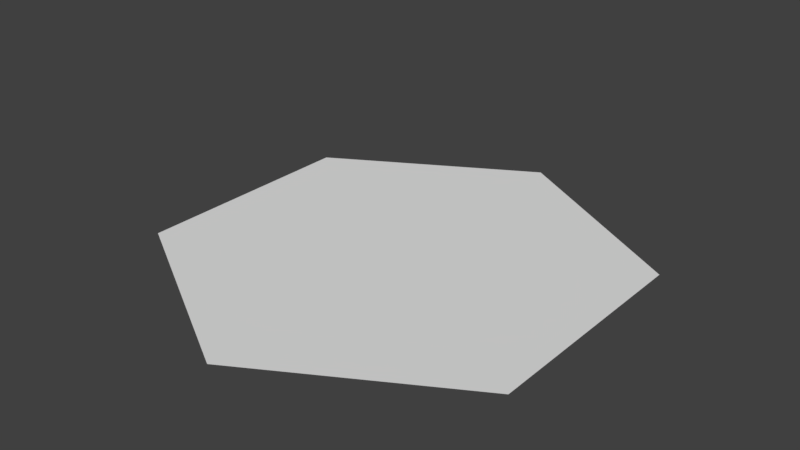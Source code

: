 # Source: lineModels.blend  (saved by Blender 2.79.0; exported with 4.5.12 LTS)
import bpy
from mathutils import Matrix  # noqa: F401  (used for matrix-valued properties, if any)

bpy.ops.wm.read_factory_settings(use_empty=True)
scene = bpy.context.scene
scene.name = 'Scene'

# ---- collections
col_collection_1 = bpy.data.collections.new('Collection 1'); scene.collection.children.link(col_collection_1)
col_collection_2 = bpy.data.collections.new('Collection 2'); scene.collection.children.link(col_collection_2)
col_collection_2.hide_render = True
col_collection_2.hide_viewport = True
col_collection_3 = bpy.data.collections.new('Collection 3'); scene.collection.children.link(col_collection_3)
col_collection_3.hide_render = True
col_collection_3.hide_viewport = True
col_collection_4 = bpy.data.collections.new('Collection 4'); scene.collection.children.link(col_collection_4)
col_collection_4.hide_render = True
col_collection_4.hide_viewport = True
col_collection_5 = bpy.data.collections.new('Collection 5'); scene.collection.children.link(col_collection_5)
col_collection_5.hide_render = True
col_collection_5.hide_viewport = True
col_collection_10 = bpy.data.collections.new('Collection 10'); scene.collection.children.link(col_collection_10)
col_collection_10.hide_render = True
col_collection_10.hide_viewport = True
col_collection_11 = bpy.data.collections.new('Collection 11'); scene.collection.children.link(col_collection_11)
col_collection_11.hide_render = True
col_collection_11.hide_viewport = True
col_collection_12 = bpy.data.collections.new('Collection 12'); scene.collection.children.link(col_collection_12)
col_collection_12.hide_render = True
col_collection_12.hide_viewport = True
col_collection_13 = bpy.data.collections.new('Collection 13'); scene.collection.children.link(col_collection_13)
col_collection_13.hide_render = True
col_collection_13.hide_viewport = True
col_collection_14 = bpy.data.collections.new('Collection 14'); scene.collection.children.link(col_collection_14)
col_collection_14.hide_render = True
col_collection_14.hide_viewport = True
col_collection_15 = bpy.data.collections.new('Collection 15'); scene.collection.children.link(col_collection_15)
col_collection_15.hide_render = True
col_collection_15.hide_viewport = True

# ---- world
world_world = bpy.data.worlds.new('World'); scene.world = world_world
world_world.color = (0.05088, 0.05088, 0.05088)
world_world.use_sun_shadow = False
world_world.sun_shadow_jitter_overblur = 0.0
world_world.cycles.sampling_method = 'MANUAL'

# ---- meshes
me_plane = bpy.data.meshes.new('Plane')
me_plane.from_pydata([(-0.09993, 0.01032, 0.0), (-0.09616, 0.04317, 0.0), (-0.06421, 0.04595, 0.0), (-0.0613, 0.05582, 0.0), (-0.07139, 0.003357, 0.0), (-0.0685, -0.004456, 0.0), (-0.0685, -0.004456, 0.0), (-0.09257, -0.04678, 0.0), (-0.08747, -0.0557, 0.0), (-0.02307, -0.0557, 0.0), (0.00996, -0.007334, 0.0), (0.03968, -0.007334, 0.0), (0.05148, 0.003773, 0.0), (0.05148, 0.003773, 0.0), (0.08696, 0.003773, 0.0), (0.08893, 0.01036, 0.0), (0.09797, 0.01095, 0.0), (0.1001, 0.02727, 0.0), (0.09333, 0.0285, 0.0), (0.09519, 0.03589, 0.0), (0.04749, 0.04836, 0.0), (4.357e-05, 0.05423, 0.0), (-0.02851, 0.003727, 0.0), (-0.02397, -0.01828, 0.0), (-0.04124, -0.02087, 0.0), (-0.05025, -0.04156, 0.0), (-0.04713, -0.04677, 0.0), (-0.02745, -0.04677, 0.0), (-0.001003, -0.005473, 0.0), (-0.005155, 0.001865, 0.0), (0.0, 0.15, 0.0), (-0.1299, 0.075, 0.0), (-0.1299, -0.075, 0.0), (1.311e-08, -0.15, 0.0), (0.1299, -0.075, 0.0), (0.1299, 0.075, 0.0)], [(0, 4), (1, 0), (2, 1), (3, 2), (4, 5), (5, 6), (6, 7), (7, 8), (8, 9), (9, 10), (10, 11), (11, 12), (12, 13), (13, 14), (14, 15), (15, 16), (16, 17), (17, 18), (18, 19), (19, 20), (20, 21), (22, 23), (21, 3), (23, 24), (24, 25), (25, 26), (26, 27), (27, 28), (28, 29), (29, 22), (31, 30), (32, 31), (33, 32), (34, 33), (35, 34), (30, 35)], [])
me_plane.use_remesh_preserve_volume = False
me_plane.use_remesh_preserve_attributes = False
me_plane.use_mirror_vertex_groups = False
me_plane.update()
me_solid = bpy.data.meshes.new('solid')
me_solid.from_pydata([(0.0, 1.0, 0.0), (-0.866, 0.5, 0.0), (-0.866, -0.5, 0.0), (8.742e-08, -1.0, 0.0), (0.866, -0.5, 0.0), (0.866, 0.5, 0.0)], [], [(1, 2, 3, 4, 5, 0)])
me_solid.use_remesh_preserve_volume = False
me_solid.use_remesh_preserve_attributes = False
me_solid.use_mirror_vertex_groups = False
me_solid.update()
me_circle_013 = bpy.data.meshes.new('Circle.013')
me_circle_013.from_pydata([(-0.0832, -0.1326, 0.0), (-0.07486, -0.1127, 0.0), (-0.0512, -0.1036, 0.0), (-0.01412, -0.1083, 0.0), (-0.07583, -0.1536, 0.0), (-0.05194, -0.1633, 0.0), (-0.01412, -0.1634, 0.0), (0.007676, -0.1625, 0.0), (0.007721, -0.1085, 0.0), (0.02584, -0.1088, 0.0), (0.1034, -0.07836, 0.0), (0.1475, -0.08378, 0.0), (0.1646, -0.1095, 0.0), (0.1613, -0.1315, 0.0), (0.1453, -0.1485, 0.0), (0.1121, -0.1636, 0.0), (0.04278, -0.1656, 0.0)], [(4, 0), (0, 1), (1, 2), (2, 3), (3, 6), (5, 4), (6, 5), (7, 8), (8, 9), (9, 10), (10, 11), (11, 12), (12, 13), (13, 14), (14, 15), (15, 16), (16, 7)], [])
me_circle_013.use_remesh_preserve_volume = False
me_circle_013.use_remesh_preserve_attributes = False
me_circle_013.use_mirror_vertex_groups = False
me_circle_013.update()
me_circle_012 = bpy.data.meshes.new('Circle.012')
me_circle_012.from_pydata([(-0.0832, 0.1428, 0.0), (-0.07486, 0.1229, 0.0), (-0.0512, 0.1138, 0.0), (-0.01412, 0.1185, 0.0), (-0.07583, 0.1638, 0.0), (-0.05194, 0.1735, 0.0), (-0.01412, 0.1736, 0.0), (0.007676, 0.1727, 0.0), (0.007721, 0.1187, 0.0), (0.02584, 0.119, 0.0), (0.1034, 0.08855, 0.0), (0.1475, 0.09397, 0.0), (0.1646, 0.1197, 0.0), (0.1613, 0.1417, 0.0), (0.1453, 0.1587, 0.0), (0.1121, 0.1737, 0.0), (0.04278, 0.1758, 0.0)], [(4, 0), (0, 1), (1, 2), (2, 3), (3, 6), (5, 4), (6, 5), (7, 8), (8, 9), (9, 10), (10, 11), (11, 12), (12, 13), (13, 14), (14, 15), (15, 16), (16, 7)], [])
me_circle_012.use_remesh_preserve_volume = False
me_circle_012.use_remesh_preserve_attributes = False
me_circle_012.use_mirror_vertex_groups = False
me_circle_012.update()
me_circle_003 = bpy.data.meshes.new('Circle.003')
me_circle_003.from_pydata([(0.0926, 0.1386, 0.0), (0.06666, 0.1247, 0.0), (0.04393, 0.1061, 0.0), (0.02528, 0.08334, 0.0), (0.01142, 0.0574, 0.0), (0.002882, 0.02926, 0.0), (1.49e-08, -6.318e-08, 0.0), (0.002882, -0.02926, 0.0), (0.01142, -0.0574, 0.0), (0.02528, -0.08334, 0.0), (0.04393, -0.1061, 0.0), (0.06666, -0.1247, 0.0), (0.0926, -0.1386, 0.0), (-0.0677, -2.749e-08, 0.0), (-0.06568, 0.07316, 0.0), (-0.0597, 0.1435, 0.0), (-0.04997, 0.2083, 0.0), (-0.03689, 0.2652, 0.0), (-0.02095, 0.3118, 0.0), (-0.00276, 0.3465, 0.0), (0.01698, 0.3678, 0.0), (0.0375, 0.375, 0.0), (0.05802, 0.3678, 0.0), (0.07776, 0.3465, 0.0), (0.09595, 0.3118, 0.0), (0.1119, 0.2652, 0.0), (0.125, 0.2083, 0.0), (0.12, 0.15, 0.0), (0.12, -0.15, 0.0), (0.125, -0.2083, 0.0), (0.1119, -0.2652, 0.0), (0.09595, -0.3118, 0.0), (0.07776, -0.3465, 0.0), (0.05802, -0.3678, 0.0), (0.0375, -0.375, 0.0), (0.01698, -0.3678, 0.0), (-0.00276, -0.3465, 0.0), (-0.02095, -0.3118, 0.0), (-0.03689, -0.2652, 0.0), (-0.04997, -0.2083, 0.0), (-0.0597, -0.1435, 0.0), (-0.06568, -0.07316, 0.0), (0.2625, 3.681e-08, 0.0), (0.2603, 0.02195, 0.0), (0.2539, 0.04305, 0.0), (0.2435, 0.0625, 0.0), (0.2295, 0.07955, 0.0), (0.2125, 0.09354, 0.0), (0.1931, 0.1039, 0.0), (0.1719, 0.1103, 0.0), (0.15, 0.1125, 0.0), (0.1281, 0.1103, 0.0), (0.1069, 0.1039, 0.0), (0.0875, 0.09354, 0.0), (0.07045, 0.07955, 0.0), (0.05646, 0.0625, 0.0), (0.04606, 0.04305, 0.0), (0.03966, 0.02195, 0.0), (0.0375, -4.366e-08, 0.0), (0.03966, -0.02195, 0.0), (0.04606, -0.04305, 0.0), (0.05646, -0.0625, 0.0), (0.07045, -0.07955, 0.0), (0.0875, -0.09354, 0.0), (0.1069, -0.1039, 0.0), (0.1281, -0.1103, 0.0), (0.15, -0.1125, 0.0), (0.1719, -0.1103, 0.0), (0.1931, -0.1039, 0.0), (0.2125, -0.09354, 0.0), (0.2295, -0.07955, 0.0), (0.2435, -0.0625, 0.0), (0.2539, -0.04305, 0.0), (0.2603, -0.02195, 0.0)], [(28, 12), (1, 0), (2, 1), (3, 2), (4, 3), (5, 4), (6, 5), (7, 6), (8, 7), (9, 8), (10, 9), (11, 10), (12, 11), (0, 27), (14, 13), (15, 14), (16, 15), (17, 16), (18, 17), (19, 18), (20, 19), (21, 20), (22, 21), (23, 22), (24, 23), (25, 24), (26, 25), (27, 26), (29, 28), (30, 29), (31, 30), (32, 31), (33, 32), (34, 33), (35, 34), (36, 35), (37, 36), (38, 37), (39, 38), (40, 39), (41, 40), (13, 41), (43, 42), (44, 43), (45, 44), (46, 45), (47, 46), (48, 47), (49, 48), (50, 49), (51, 50), (52, 51), (53, 52), (54, 53), (55, 54), (56, 55), (57, 56), (58, 57), (59, 58), (60, 59), (61, 60), (62, 61), (63, 62), (64, 63), (65, 64), (66, 65), (67, 66), (68, 67), (69, 68), (70, 69), (71, 70), (72, 71), (73, 72), (42, 73)], [])
me_circle_003.use_remesh_preserve_volume = False
me_circle_003.use_remesh_preserve_attributes = False
me_circle_003.use_mirror_vertex_groups = False
me_circle_003.update()
me_circle_008 = bpy.data.meshes.new('Circle.008')
me_circle_008.from_pydata([(-0.3, 0.16, 0.0), (-0.3, -0.15, 0.0), (0.31, -0.15, 0.0), (0.31, 0.16, 0.0), (3.725e-09, 0.1, 0.0), (-0.1, -3.353e-08, 0.0), (3.353e-08, -0.1, 0.0), (0.1, -4.098e-08, 0.0)], [(1, 0), (2, 1), (3, 2), (0, 3), (5, 4), (6, 5), (7, 6), (4, 7)], [])
me_circle_008.use_remesh_preserve_volume = False
me_circle_008.use_remesh_preserve_attributes = False
me_circle_008.use_mirror_vertex_groups = False
me_circle_008.update()
me_circle_002 = bpy.data.meshes.new('Circle.002')
me_circle_002.from_pydata([(0.0, 0.8, 0.0), (-0.6928, 0.4, 0.0), (-0.6928, -0.4, 0.0), (0.0, -0.8, 0.0), (0.6928, 0.4, 0.0), (0.6928, -0.4, 0.0), (-0.1732, 0.7, 0.0), (-0.6928, 0.2, 0.0), (-0.5196, -0.5, 0.0), (0.1732, 0.7, 0.0), (-0.5196, 0.5, 0.0), (-0.6928, -0.2, 0.0), (-0.1732, -0.7, 0.0), (0.6928, 0.2, 0.0), (0.5196, -0.5, 0.0), (0.5196, 0.5, 0.0), (0.6928, -0.2, 0.0), (0.1732, -0.7, 0.0)], [(13, 4), (4, 15), (6, 0), (7, 1), (8, 2), (14, 5), (1, 10), (2, 11), (3, 12), (5, 16), (3, 17), (9, 0)], [])
me_circle_002.use_remesh_preserve_volume = False
me_circle_002.use_remesh_preserve_attributes = False
me_circle_002.use_mirror_x = True
me_circle_002.update()
me_circle_014 = bpy.data.meshes.new('Circle.014')
me_circle_014.from_pydata([(0.3, 0.3, 0.0), (0.3, 0.15, 0.0), (0.2, 0.15, 0.0), (0.2, 0.3, 0.0), (0.1, 0.15, 0.0), (0.1, 0.3, 0.0), (0.0, 0.15, 0.0), (0.0, 0.3, 0.0), (-0.1, 0.15, 0.0), (-0.1, 0.3, 0.0), (-0.2, 0.15, 0.0), (-0.2, 0.3, 0.0), (0.3, -0.1502, 0.0), (0.3, -0.3002, 0.0), (0.2, -0.3002, 0.0), (0.2, -0.1502, 0.0), (0.1, -0.3002, 0.0), (0.1, -0.1502, 0.0), (0.0, -0.3002, 0.0), (0.0, -0.1502, 0.0), (-0.1, -0.3002, 0.0), (-0.1, -0.1502, 0.0), (-0.2, -0.3002, 0.0), (-0.2, -0.1502, 0.0)], [(7, 6), (0, 1), (3, 2), (5, 4), (9, 8), (11, 10), (19, 18), (12, 13), (15, 14), (17, 16), (21, 20), (23, 22)], [])
me_circle_014.use_remesh_preserve_volume = False
me_circle_014.use_remesh_preserve_attributes = False
me_circle_014.use_mirror_vertex_groups = False
me_circle_014.update()
me_circle_004 = bpy.data.meshes.new('Circle.004')
me_circle_004.from_pydata([(-0.2, -0.15, 0.0), (-0.3, -0.3002, 0.0), (-0.4, 0.1, 0.0), (-0.3, -0.15, 0.0), (-0.2, 0.15, 0.0), (0.3, -0.15, 0.0), (0.3, 0.3, 0.0), (-0.3, 0.3, 0.0), (-0.3, 0.15, 0.0), (0.3, 0.15, 0.0), (0.3, 0.3, 0.0), (0.3, -0.3002, 0.0), (0.15, 0.15, 0.0), (0.15, -0.15, 0.0)], [(1, 11), (11, 5), (1, 3), (4, 12), (0, 4), (3, 5), (6, 7), (7, 8), (8, 9), (9, 10), (13, 0), (12, 13)], [])
me_circle_004.use_remesh_preserve_volume = False
me_circle_004.use_remesh_preserve_attributes = False
me_circle_004.use_mirror_vertex_groups = False
me_circle_004.update()
me_circle_006 = bpy.data.meshes.new('Circle.006')
me_circle_006.from_pydata([(0.0975, 0.375, 0.0), (-0.1275, 0.375, 0.0), (-0.1275, -0.375, 0.0), (0.0975, -0.375, 0.0), (0.2186, 0.1061, 0.0), (0.006434, 0.1061, 0.0), (0.006434, -0.1061, 0.0), (0.2186, -0.1061, 0.0), (0.0975, 0.15, 0.0), (0.0975, -0.15, 0.0), (-0.0225, -0.15, 0.0), (-0.0225, 0.15, 0.0)], [(1, 0), (2, 1), (3, 2), (5, 4), (6, 5), (7, 6), (4, 7), (0, 8), (11, 10), (9, 3), (10, 9), (8, 11)], [])
me_circle_006.use_remesh_preserve_volume = False
me_circle_006.use_remesh_preserve_attributes = False
me_circle_006.use_mirror_vertex_groups = False
me_circle_006.update()
me_circle_001 = bpy.data.meshes.new('Circle.001')
me_circle_001.from_pydata([(0.7794, -0.45, 0.0), (0.7794, 0.45, 0.0), (0.7794, -0.45, 0.25), (0.7794, 0.45, 0.25)], [(1, 0), (3, 2), (1, 3), (0, 2)], [])
me_circle_001.use_remesh_preserve_volume = False
me_circle_001.use_remesh_preserve_attributes = False
me_circle_001.use_mirror_vertex_groups = False
me_circle_001.update()
me_cube = bpy.data.meshes.new('Cube')
me_cube.from_pydata([(-0.6634, -0.3281, 0.0), (-0.6634, 0.3353, 0.0), (0.6634, 0.003574, 0.0)], [(2, 1), (0, 2), (0, 1)], [])
me_cube.use_remesh_preserve_volume = False
me_cube.use_remesh_preserve_attributes = False
me_cube.use_mirror_vertex_groups = False
me_cube.update()
me_circle_010 = bpy.data.meshes.new('Circle.010')
me_circle_010.from_pydata([], [], [])
me_circle_010.use_remesh_preserve_volume = False
me_circle_010.use_remesh_preserve_attributes = False
me_circle_010.use_mirror_vertex_groups = False
me_circle_010.update()
me_cube_001 = bpy.data.meshes.new('Cube.001')
me_cube_001.from_pydata([(-0.46, 0.159, 0.0), (0.46, 0.159, 0.0), (0.46, -0.2521, 0.0), (-0.46, -0.2521, 0.0), (0.1845, 0.1588, -5.96e-05), (0.1785, 0.2075, -5.96e-05), (0.1608, 0.2523, -5.96e-05), (0.1369, 0.2916, -5.96e-05), (0.1078, 0.3238, -5.96e-05), (0.0746, 0.3477, -5.96e-05), (0.03858, 0.3625, -5.96e-05), (0.001122, 0.3675, -5.96e-05), (-0.03634, 0.3625, -5.96e-05), (-0.07236, 0.3477, -5.96e-05), (-0.1056, 0.3238, -5.96e-05), (-0.1347, 0.2916, -5.96e-05), (-0.1585, 0.2523, -5.96e-05), (-0.1763, 0.2075, -5.96e-05), (-0.1823, 0.1588, -5.96e-05)], [(3, 2), (3, 0), (2, 1), (1, 0), (5, 4), (6, 5), (7, 6), (8, 7), (9, 8), (10, 9), (11, 10), (12, 11), (13, 12), (14, 13), (15, 14), (16, 15), (17, 16), (18, 17)], [])
me_cube_001.use_remesh_preserve_volume = False
me_cube_001.use_remesh_preserve_attributes = False
me_cube_001.use_mirror_x = True
me_cube_001.update()
me_line_loop = bpy.data.meshes.new('line_loop')
me_line_loop.from_pydata([(-0.1712, 0.2379, 0.0), (0.1669, 0.2379, 0.0), (0.1665, 0.5107, 0.0), (-0.1719, 0.5107, 0.0), (0.1335, 0.55, 0.0), (-0.1378, 0.55, 0.0), (0.2556, 0.2378, 0.0), (0.256, 0.4846, 0.0), (0.2081, 0.4847, 0.0), (0.2077, 0.2379, 0.0), (0.1335, 0.6012, 0.0), (-0.1378, 0.6012, 0.0), (-0.6001, 0.04719, 0.0), (-0.549, 0.09838, 0.0), (0.5447, 0.09838, 0.0), (0.5959, 0.04719, 0.0), (-0.6001, -0.2509, 0.0), (-0.549, -0.3021, 0.0), (0.5447, -0.3021, 0.0), (0.5959, -0.2509, 0.0), (-0.2121, 0.4848, 0.0), (-0.2123, 0.2378, 0.0), (-0.26, 0.4848, 0.0), (-0.2602, 0.2379, 0.0)], [], [(2, 1, 0, 3), (10, 4, 5, 11), (8, 7, 6, 9), (13, 14, 15, 19, 18, 17, 16, 12), (22, 20, 21, 23)])
me_line_loop.use_remesh_preserve_volume = False
me_line_loop.use_remesh_preserve_attributes = False
me_line_loop.use_mirror_vertex_groups = False
me_line_loop.update()
me_circle_005 = bpy.data.meshes.new('Circle.005')
me_circle_005.from_pydata([(0.0, 1.0, 0.0), (-0.866, 0.5, 0.0), (-0.866, -0.5, 0.0), (8.742e-08, -1.0, 0.0), (0.866, -0.5, 0.0), (0.866, 0.5, 0.0)], [(1, 0), (2, 4), (3, 2), (4, 3), (1, 5), (0, 5)], [])
me_circle_005.use_remesh_preserve_volume = False
me_circle_005.use_remesh_preserve_attributes = False
me_circle_005.use_mirror_vertex_groups = False
me_circle_005.update()
me_circle_007 = bpy.data.meshes.new('Circle.007')
me_circle_007.from_pydata([(0.05, -0.5, 0.0), (0.05, 0.5, 0.0), (-0.05, 0.5, 0.0), (-0.05, -0.5, 0.0)], [(0, 1), (1, 2), (2, 3), (3, 0)], [])
me_circle_007.use_remesh_preserve_volume = False
me_circle_007.use_remesh_preserve_attributes = False
me_circle_007.use_mirror_vertex_groups = False
me_circle_007.update()
me_circle_009 = bpy.data.meshes.new('Circle.009')
me_circle_009.from_pydata([(0.0, 1.0, 0.0), (-0.866, -0.5, 0.0), (0.866, -0.5, 0.0)], [(1, 0), (2, 1), (0, 2)], [])
me_circle_009.use_remesh_preserve_volume = False
me_circle_009.use_remesh_preserve_attributes = False
me_circle_009.use_mirror_vertex_groups = False
me_circle_009.update()
me_circle = bpy.data.meshes.new('Circle')
me_circle.from_pydata([(0.3055, -0.1485, 0.0), (-0.3055, -0.1485, 0.0), (-0.144, 0.157, 0.0), (0.144, 0.157, 0.0), (-0.0288, 0.08498, 0.0), (-0.0288, 0.02738, 0.0), (-0.0864, 0.02738, 0.0), (-0.0864, -0.03022, 0.0), (-0.0288, -0.03022, 0.0), (-0.0288, -0.08782, 0.0), (0.0288, -0.08782, 0.0), (0.0288, -0.03022, 0.0), (0.0864, -0.03022, 0.0), (0.0864, 0.02738, 0.0), (0.0288, 0.02738, 0.0), (0.0288, 0.08498, 0.0)], [(1, 0), (2, 1), (3, 2), (0, 3), (4, 5), (5, 6), (6, 7), (7, 8), (8, 9), (9, 10), (10, 11), (11, 12), (12, 13), (13, 14), (14, 15), (4, 15)], [])
me_circle.use_remesh_preserve_volume = False
me_circle.use_remesh_preserve_attributes = False
me_circle.use_mirror_vertex_groups = False
me_circle.update()

# ---- objects
ob_gunicon = bpy.data.objects.new('gunIcon', me_plane)
ob_hex = bpy.data.objects.new('Hex', me_solid)
ob_footr = bpy.data.objects.new('footR', me_circle_013)
ob_footl = bpy.data.objects.new('footL', me_circle_012)
ob_body = bpy.data.objects.new('body', me_circle_003)
ob_dummy_item = bpy.data.objects.new('Dummy item', me_circle_008)
ob_cursor = bpy.data.objects.new('Cursor', me_circle_002)
ob_treads = bpy.data.objects.new('treads', me_circle_014)
ob_robase = bpy.data.objects.new('robase', me_circle_004)
ob_robody = bpy.data.objects.new('robody', me_circle_006)
ob_shield = bpy.data.objects.new('Shield', me_circle_001)
ob_bolt = bpy.data.objects.new('Bolt', me_cube)
ob_circle_002 = bpy.data.objects.new('Circle.002', me_circle_010)
ob_desk = bpy.data.objects.new('Desk', me_cube_001)
ob_medkit = bpy.data.objects.new('Medkit', me_line_loop)
ob_doorframe = bpy.data.objects.new('Doorframe', me_circle_005)
ob_door = bpy.data.objects.new('Door', me_circle_007)
ob_circle_001 = bpy.data.objects.new('Circle.001', me_circle_009)
ob_circle = bpy.data.objects.new('Circle', me_circle)

# ---- transforms, parenting, visibility, modifiers, constraints
ob_gunicon.location = (0.0, 0.0, 0.0)
ob_gunicon.lineart.crease_threshold = 0.0
ob_hex.location = (0.0, 0.0, 0.0)
ob_hex.lineart.crease_threshold = 0.0
ob_footr.location = (0.0, 0.0, 0.0)
ob_footr.lineart.crease_threshold = 0.0
ob_footl.location = (0.0, 0.0, 0.0)
ob_footl.lineart.crease_threshold = 0.0
ob_body.location = (0.0, 0.0, 0.0)
ob_body.lineart.crease_threshold = 0.0
ob_dummy_item.location = (0.0, 0.0, 0.0)
ob_dummy_item.lineart.crease_threshold = 0.0
ob_cursor.location = (0.0, 0.0, 0.0)
ob_cursor.lineart.crease_threshold = 0.0
ob_cursor.use_mesh_mirror_x = True
ob_treads.location = (0.0, 0.0, 0.0)
ob_treads.lineart.crease_threshold = 0.0
ob_robase.location = (0.0, 0.0, 0.0)
ob_robase.lineart.crease_threshold = 0.0
ob_robody.location = (0.0, 0.0, 0.0)
ob_robody.lineart.crease_threshold = 0.0
ob_shield.location = (0.0, 0.0, 0.0)
ob_shield.lineart.crease_threshold = 0.0
ob_bolt.location = (0.0, 0.001067, 0.0)
ob_bolt.scale = (0.15, 0.15, 0.15)
ob_bolt.lineart.crease_threshold = 0.0
ob_circle_002.location = (0.3012, -0.03615, -5.96e-05)
ob_circle_002.lineart.crease_threshold = 0.0
ob_desk.location = (0.0, 0.002134, 0.0)
ob_desk.lineart.crease_threshold = 0.0
ob_desk.use_mesh_mirror_x = True
ob_medkit.location = (0.0, 0.002134, 0.0)
ob_medkit.lineart.crease_threshold = 0.0
ob_doorframe.location = (0.0, 0.0, 0.0)
ob_doorframe.lineart.crease_threshold = 0.0
ob_door.parent = ob_doorframe
ob_door.location = (0.0, 0.0, 0.0)
ob_door.lineart.crease_threshold = 0.0
ob_circle_001.location = (0.0, 0.0, 0.0)
ob_circle_001.scale = (0.3, 0.3, 0.3)
ob_circle_001.lineart.crease_threshold = 0.0
ob_circle.location = (0.0, 0.0, 0.0)
ob_circle.lineart.crease_threshold = 0.0

# ---- collection membership
col_collection_1.objects.link(ob_gunicon)
col_collection_1.objects.link(ob_hex)
col_collection_2.objects.link(ob_footr)
col_collection_2.objects.link(ob_footl)
col_collection_2.objects.link(ob_body)
col_collection_2.objects.link(ob_dummy_item)
col_collection_2.objects.link(ob_cursor)
col_collection_3.objects.link(ob_treads)
col_collection_3.objects.link(ob_robase)
col_collection_3.objects.link(ob_robody)
col_collection_4.objects.link(ob_shield)
col_collection_5.objects.link(ob_bolt)
col_collection_10.objects.link(ob_circle_002)
col_collection_11.objects.link(ob_desk)
col_collection_12.objects.link(ob_medkit)
col_collection_13.objects.link(ob_doorframe)
col_collection_13.objects.link(ob_door)
col_collection_14.objects.link(ob_circle_001)
col_collection_15.objects.link(ob_circle)

# ---- scene / render settings (as saved in the file)
scene.frame_start = 1; scene.frame_end = 250; scene.frame_set(83)
scene.render.engine = 'BLENDER_EEVEE_NEXT'
scene.render.resolution_percentage = 50
scene.render.dither_intensity = 0.0
scene.cycles.use_denoising = False
scene.cycles.samples = 128
scene.cycles.sampling_pattern = 'TABULATED_SOBOL'
scene.cycles.use_adaptive_sampling = False
scene.cycles.use_light_tree = False
scene.cycles.blur_glossy = 0.0
scene.cycles.sample_clamp_indirect = 0.0
scene.view_settings.view_transform = 'Standard'
bpy.context.view_layer.update()

# ---- added for rendering (the .blend has no active camera and no usable light): camera, sun
cam_auto = bpy.data.cameras.new('AutoCamera')
cam_auto.lens = 50.0
cam_auto.sensor_width = 36.0
cam_auto.clip_end = 1000.0
ob_auto_camera = bpy.data.objects.new('AutoCamera', cam_auto)
scene.collection.objects.link(ob_auto_camera)
ob_auto_camera.location = (2.45882, -2.95059, 2.09203)
ob_auto_camera.rotation_euler = (1.09748, -7.21219e-08, 0.694738)
scene.camera = ob_auto_camera
light_auto_sun = bpy.data.lights.new('AutoSun', 'SUN')
light_auto_sun.energy = 3.0
light_auto_sun.angle = 0.0523599
ob_auto_sun = bpy.data.objects.new('AutoSun', light_auto_sun)
scene.collection.objects.link(ob_auto_sun)
ob_auto_sun.rotation_euler = (0.872665, 0.174533, 0.523599)
bpy.context.view_layer.update()
